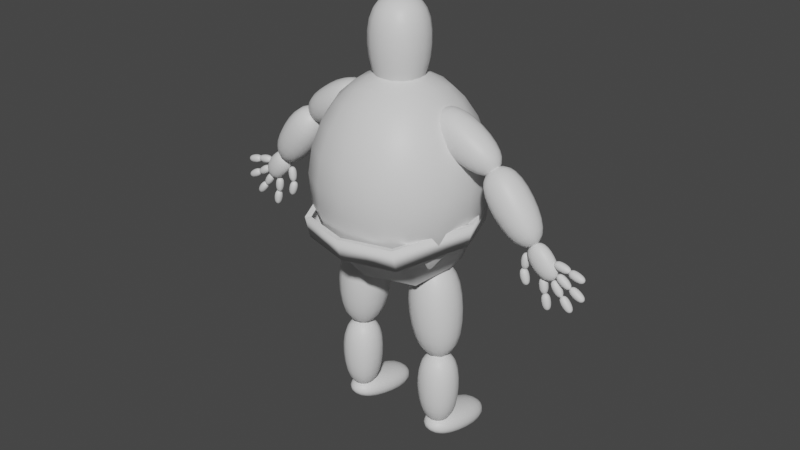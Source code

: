 # Source: Ni_oP3.blend  (saved by Blender 3.4.6; exported with 4.5.12 LTS)
import bpy
from mathutils import Matrix  # noqa: F401  (used for matrix-valued properties, if any)

bpy.ops.wm.read_factory_settings(use_empty=True)
scene = bpy.context.scene
scene.name = 'Scene'

# ---- collections
col_collection = bpy.data.collections.new('Collection'); scene.collection.children.link(col_collection)

# ---- materials (node trees are filled in below, after node groups)
mat_material = bpy.data.materials.new('Material')
mat_material.alpha_threshold = 0.0
mat_material.use_transparent_shadow = False
mat_material.roughness = 0.5
mat_material.line_color = (0.0, 0.0, 0.0, 1.0)

# ---- material node trees
mat_material.use_nodes = True; mat_material.node_tree.nodes.clear()
_N = mat_material.node_tree.nodes; _L = mat_material.node_tree.links
n0 = _N.new('ShaderNodeOutputMaterial'); n0.name = 'Material Output'; n0.location = (300, 300)
n1 = _N.new('ShaderNodeBsdfPrincipled'); n1.name = 'Principled BSDF'; n1.location = (10, 300)
n1.distribution = 'GGX'
n1.subsurface_method = 'RANDOM_WALK_SKIN'
n1.inputs[3].default_value = 1.45
n1.inputs[27].default_value = (0.0, 0.0, 0.0, 1.0)
n1.inputs[28].default_value = 1.0
_L.new(n1.outputs[0], n0.inputs[0])
n0.is_active_output = True

# ---- world
world_world = bpy.data.worlds.new('World'); scene.world = world_world
world_world.use_nodes = True; world_world.node_tree.nodes.clear()
_N = world_world.node_tree.nodes; _L = world_world.node_tree.links
n0 = _N.new('ShaderNodeOutputWorld'); n0.name = 'World Output'; n0.location = (300, 300)
n1 = _N.new('ShaderNodeBackground'); n1.name = 'Background'; n1.location = (10, 300)
n1.inputs[0].default_value = (0.05088, 0.05088, 0.05088, 1.0)
_L.new(n1.outputs[0], n0.inputs[0])
n0.is_active_output = True
world_world.color = (0.05088, 0.05088, 0.05088)
world_world.use_sun_shadow = False
world_world.sun_shadow_jitter_overblur = 0.0

# ---- meshes
me_cube = bpy.data.meshes.new('Cube')
me_cube.from_pydata([(0.4172, 0.4172, 0.9561), (0.4801, 0.4801, -1.091), (0.4172, -0.4172, 0.9561), (0.4801, -0.4801, -1.091), (-0.4172, 0.4172, 0.9561), (-0.4801, 0.4801, -1.091), (-0.4172, -0.4172, 0.9561), (-0.4801, -0.4801, -1.091), (1.0, 1.0, 0.0), (-1.0, -1.0, 0.0), (1.0, -1.0, 0.0), (-1.0, 1.0, 0.0)], [], [(0, 4, 6, 2), (10, 2, 6, 9), (9, 6, 4, 11), (5, 1, 3, 7), (8, 0, 2, 10), (11, 4, 0, 8), (5, 11, 8, 1), (1, 8, 10, 3), (7, 9, 11, 5), (3, 10, 9, 7)])
me_cube.polygons.foreach_set('use_smooth', [True] * 10)
_uv = me_cube.uv_layers.new(name='UVMap')
_uv.uv.foreach_set('vector', [0.625, 0.5, 0.875, 0.5, 0.875, 0.75, 0.625, 0.75, 0.5, 0.75, 0.625, 0.75, 0.625, 1.0, 0.5, 1.0, 0.5, 0.0, 0.625, 0.0, 0.625, 0.25, 0.5, 0.25, 0.125, 0.5, 0.375, 0.5, 0.375, 0.75, 0.125, 0.75, 0.5, 0.5, 0.625, 0.5, 0.625, 0.75, 0.5, 0.75, 0.5, 0.25, 0.625, 0.25, 0.625, 0.5, 0.5, 0.5, 0.375, 0.25, 0.5, 0.25, 0.5, 0.5, 0.375, 0.5, 0.375, 0.5, 0.5, 0.5, 0.5, 0.75, 0.375, 0.75, 0.375, 0.0, 0.5, 0.0, 0.5, 0.25, 0.375, 0.25, 0.375, 0.75, 0.5, 0.75, 0.5, 1.0, 0.375, 1.0])
me_cube.materials.append(mat_material)
me_cube.use_mirror_vertex_groups = False
me_cube.update()
me_cube_001 = bpy.data.meshes.new('Cube.001')
me_cube_001.from_pydata([(0.518, 0.518, 1.0), (0.4287, 0.4287, -1.0), (0.518, -0.518, 1.0), (0.4287, -0.4287, -1.0), (-0.518, 0.518, 1.0), (-0.4287, 0.4287, -1.0), (-0.518, -0.518, 1.0), (-0.4287, -0.4287, -1.0), (0.7143, 0.7143, 0.0), (-0.7143, -0.7143, -1.192e-07), (0.7143, -0.7143, 0.0), (-0.7143, 0.7143, 0.0)], [], [(0, 4, 6, 2), (10, 2, 6, 9), (9, 6, 4, 11), (5, 1, 3, 7), (8, 0, 2, 10), (11, 4, 0, 8), (5, 11, 8, 1), (1, 8, 10, 3), (7, 9, 11, 5), (3, 10, 9, 7)])
me_cube_001.polygons.foreach_set('use_smooth', [True] * 10)
_uv = me_cube_001.uv_layers.new(name='UVMap')
_uv.uv.foreach_set('vector', [0.625, 0.5, 0.875, 0.5, 0.875, 0.75, 0.625, 0.75, 0.5, 0.75, 0.625, 0.75, 0.625, 1.0, 0.5, 1.0, 0.5, 0.0, 0.625, 0.0, 0.625, 0.25, 0.5, 0.25, 0.125, 0.5, 0.375, 0.5, 0.375, 0.75, 0.125, 0.75, 0.5, 0.5, 0.625, 0.5, 0.625, 0.75, 0.5, 0.75, 0.5, 0.25, 0.625, 0.25, 0.625, 0.5, 0.5, 0.5, 0.375, 0.25, 0.5, 0.25, 0.5, 0.5, 0.375, 0.5, 0.375, 0.5, 0.5, 0.5, 0.5, 0.75, 0.375, 0.75, 0.375, 0.0, 0.5, 0.0, 0.5, 0.25, 0.375, 0.25, 0.375, 0.75, 0.5, 0.75, 0.5, 1.0, 0.375, 1.0])
me_cube_001.materials.append(mat_material)
me_cube_001.use_mirror_vertex_groups = False
me_cube_001.update()
me_cube_003 = bpy.data.meshes.new('Cube.003')
me_cube_003.from_pydata([(-0.6566, 0.345, -1.369), (-2.15, 0.2855, -2.174), (-0.6566, -0.345, -1.369), (-2.15, -0.2855, -2.174), (-1.005, 0.345, -0.7739), (-2.438, 0.2855, -1.681), (-1.005, -0.345, -0.7739), (-2.438, -0.2855, -1.681), (-1.322, 0.4757, -1.91), (-1.803, -0.4757, -1.089), (-1.322, -0.4757, -1.91), (-1.803, 0.4757, -1.089), (-1.833, 0.345, -2.011), (-2.91, 0.2855, -3.322), (-1.833, -0.345, -2.011), (-2.91, -0.2855, -3.322), (-2.381, 0.345, -1.592), (-3.363, 0.2855, -2.975), (-2.381, -0.345, -1.592), (-3.363, -0.2855, -2.975), (-2.244, 0.4757, -2.764), (-2.999, -0.4757, -2.186), (-2.244, -0.4757, -2.764), (-2.999, 0.4757, -2.186), (-2.886, 0.1626, -3.176), (-3.43, 0.1345, -3.763), (-2.886, -0.1626, -3.176), (-3.43, -0.1345, -3.763), (-3.204, 0.1626, -2.905), (-3.693, 0.1345, -3.538), (-3.204, -0.1626, -2.905), (-3.693, -0.1345, -3.538), (-3.084, 0.2242, -3.533), (-3.523, -0.2242, -3.158), (-3.084, -0.2242, -3.533), (-3.523, 0.2242, -3.158), (-2.871, 0.08494, -3.27), (-2.852, 0.07217, -3.633), (-2.871, -0.06312, -3.27), (-2.852, -0.05036, -3.633), (-3.021, 0.08494, -3.283), (-2.976, 0.07217, -3.644), (-3.021, -0.06312, -3.283), (-2.976, -0.05036, -3.644), (-2.827, 0.113, -3.448), (-3.033, -0.09119, -3.467), (-2.827, -0.09119, -3.448), (-3.033, 0.113, -3.467), (-2.808, 0.08494, -3.624), (-2.919, 0.07217, -3.971), (-2.808, -0.06312, -3.624), (-2.919, -0.05036, -3.971), (-2.953, 0.08494, -3.584), (-3.039, 0.07217, -3.938), (-2.953, -0.06312, -3.584), (-3.039, -0.05036, -3.938), (-2.83, 0.113, -3.807), (-3.03, -0.09119, -3.751), (-2.83, -0.09119, -3.807), (-3.03, 0.113, -3.751), (-3.238, 0.08279, -3.648), (-3.297, 0.07847, -4.007), (-3.239, -0.06523, -3.651), (-3.298, -0.04403, -4.01), (-3.387, 0.08339, -3.629), (-3.421, 0.07897, -3.991), (-3.388, -0.06463, -3.632), (-3.422, -0.04353, -3.994), (-3.233, 0.1149, -3.831), (-3.439, -0.08837, -3.809), (-3.234, -0.08921, -3.836), (-3.438, 0.1158, -3.805), (-3.295, 0.09038, -3.969), (-3.381, 0.08612, -4.323), (-3.296, -0.05764, -3.973), (-3.382, -0.03638, -4.326), (-3.442, 0.09072, -3.939), (-3.503, 0.0864, -4.298), (-3.443, -0.0573, -3.943), (-3.504, -0.0361, -4.301), (-3.304, 0.1226, -4.153), (-3.508, -0.08106, -4.116), (-3.305, -0.08153, -4.157), (-3.506, 0.1231, -4.111), (-3.459, 0.07405, -3.667), (-3.678, 0.06128, -3.958), (-3.459, -0.07401, -3.667), (-3.678, -0.06125, -3.958), (-3.583, 0.07405, -3.581), (-3.78, 0.06128, -3.887), (-3.583, -0.07401, -3.581), (-3.78, -0.06125, -3.887), (-3.54, 0.1021, -3.832), (-3.71, -0.1021, -3.714), (-3.54, -0.1021, -3.832), (-3.71, 0.1021, -3.714), (-3.659, 0.07405, -3.926), (-3.899, 0.06128, -4.199), (-3.659, -0.07401, -3.926), (-3.899, -0.06125, -4.199), (-3.775, 0.07405, -3.831), (-3.995, 0.06128, -4.121), (-3.775, -0.07401, -3.831), (-3.995, -0.06125, -4.121), (-3.752, 0.1021, -4.085), (-3.912, -0.1021, -3.954), (-3.752, -0.1021, -4.085), (-3.912, 0.1021, -3.954), (-3.561, 0.07118, -3.547), (-3.87, 0.05174, -3.739), (-3.56, -0.07685, -3.544), (-3.869, -0.07076, -3.737), (-3.645, 0.07296, -3.423), (-3.939, 0.05322, -3.636), (-3.644, -0.07506, -3.42), (-3.938, -0.06928, -3.634), (-3.696, 0.09548, -3.673), (-3.81, -0.1062, -3.497), (-3.694, -0.1087, -3.669), (-3.812, 0.09795, -3.501), (-3.84, 0.06523, -3.717), (-4.163, 0.04616, -3.885), (-3.839, -0.08279, -3.714), (-4.162, -0.07634, -3.882), (-3.915, 0.06723, -3.586), (-4.225, 0.04781, -3.777), (-3.913, -0.0808, -3.583), (-4.223, -0.07469, -3.775), (-3.985, 0.08967, -3.832), (-4.085, -0.1117, -3.648), (-3.983, -0.1145, -3.828), (-4.087, 0.09242, -3.652), (-3.513, 0.06795, -3.36), (-3.873, 0.04928, -3.407), (-3.511, -0.08004, -3.356), (-3.872, -0.0732, -3.403), (-3.538, 0.07172, -3.212), (-3.894, 0.0524, -3.284), (-3.536, -0.07627, -3.208), (-3.893, -0.07008, -3.281), (-3.687, 0.09217, -3.419), (-3.72, -0.1067, -3.209), (-3.685, -0.1119, -3.413), (-3.722, 0.09737, -3.215), (-3.813, 0.06253, -3.417), (-4.167, 0.04297, -3.499), (-3.811, -0.08546, -3.413), (-4.166, -0.07951, -3.496), (-3.853, 0.06603, -3.272), (-4.2, 0.04586, -3.38), (-3.851, -0.08196, -3.268), (-4.199, -0.07661, -3.376), (-3.981, 0.08636, -3.493), (-4.033, -0.1129, -3.288), (-3.979, -0.1177, -3.487), (-4.036, 0.09119, -3.293), (-0.3549, 0.467, -4.126), (-0.6561, 0.3865, -6.403), (-0.3549, -0.467, -4.126), (-0.6561, -0.3865, -6.403), (-1.285, 0.467, -4.036), (-1.425, 0.3865, -6.328), (-1.285, -0.467, -4.036), (-1.425, -0.3865, -6.328), (-0.2892, 0.644, -5.285), (-1.571, -0.644, -5.161), (-0.2892, -0.644, -5.285), (-1.571, 0.644, -5.161), (-0.6371, 0.3685, -6.126), (-0.7204, 0.3049, -7.936), (-0.6371, -0.3685, -6.126), (-0.7204, -0.3049, -7.936), (-1.374, 0.3685, -6.118), (-1.33, 0.3049, -7.929), (-1.374, -0.3685, -6.118), (-1.33, -0.3049, -7.929), (-0.5073, 0.5081, -7.033), (-1.524, -0.5081, -7.022), (-0.5073, -0.5081, -7.033), (-1.524, 0.5081, -7.022), (-0.6371, 1.351, -8.462), (-0.7204, -0.413, -8.079), (-0.6371, 1.473, -7.984), (-0.7204, -0.3121, -7.684), (-1.374, 1.359, -8.463), (-1.33, -0.4064, -8.081), (-1.374, 1.481, -7.986), (-1.33, -0.3056, -7.686), (-0.5073, 0.4391, -8.381), (-1.524, 0.618, -7.725), (-0.5073, 0.6071, -7.723), (-1.524, 0.45, -8.383)], [], [(0, 4, 6, 2), (10, 2, 6, 9), (9, 6, 4, 11), (5, 1, 3, 7), (8, 0, 2, 10), (11, 4, 0, 8), (5, 11, 8, 1), (1, 8, 10, 3), (7, 9, 11, 5), (3, 10, 9, 7), (12, 16, 18, 14), (22, 14, 18, 21), (21, 18, 16, 23), (17, 13, 15, 19), (20, 12, 14, 22), (23, 16, 12, 20), (17, 23, 20, 13), (13, 20, 22, 15), (19, 21, 23, 17), (15, 22, 21, 19), (24, 28, 30, 26), (34, 26, 30, 33), (33, 30, 28, 35), (29, 25, 27, 31), (32, 24, 26, 34), (35, 28, 24, 32), (29, 35, 32, 25), (25, 32, 34, 27), (31, 33, 35, 29), (27, 34, 33, 31), (36, 40, 42, 38), (46, 38, 42, 45), (45, 42, 40, 47), (41, 37, 39, 43), (44, 36, 38, 46), (47, 40, 36, 44), (41, 47, 44, 37), (37, 44, 46, 39), (43, 45, 47, 41), (39, 46, 45, 43), (48, 52, 54, 50), (58, 50, 54, 57), (57, 54, 52, 59), (53, 49, 51, 55), (56, 48, 50, 58), (59, 52, 48, 56), (53, 59, 56, 49), (49, 56, 58, 51), (55, 57, 59, 53), (51, 58, 57, 55), (60, 64, 66, 62), (70, 62, 66, 69), (69, 66, 64, 71), (65, 61, 63, 67), (68, 60, 62, 70), (71, 64, 60, 68), (65, 71, 68, 61), (61, 68, 70, 63), (67, 69, 71, 65), (63, 70, 69, 67), (72, 76, 78, 74), (82, 74, 78, 81), (81, 78, 76, 83), (77, 73, 75, 79), (80, 72, 74, 82), (83, 76, 72, 80), (77, 83, 80, 73), (73, 80, 82, 75), (79, 81, 83, 77), (75, 82, 81, 79), (84, 88, 90, 86), (94, 86, 90, 93), (93, 90, 88, 95), (89, 85, 87, 91), (92, 84, 86, 94), (95, 88, 84, 92), (89, 95, 92, 85), (85, 92, 94, 87), (91, 93, 95, 89), (87, 94, 93, 91), (96, 100, 102, 98), (106, 98, 102, 105), (105, 102, 100, 107), (101, 97, 99, 103), (104, 96, 98, 106), (107, 100, 96, 104), (101, 107, 104, 97), (97, 104, 106, 99), (103, 105, 107, 101), (99, 106, 105, 103), (108, 112, 114, 110), (118, 110, 114, 117), (117, 114, 112, 119), (113, 109, 111, 115), (116, 108, 110, 118), (119, 112, 108, 116), (113, 119, 116, 109), (109, 116, 118, 111), (115, 117, 119, 113), (111, 118, 117, 115), (120, 124, 126, 122), (130, 122, 126, 129), (129, 126, 124, 131), (125, 121, 123, 127), (128, 120, 122, 130), (131, 124, 120, 128), (125, 131, 128, 121), (121, 128, 130, 123), (127, 129, 131, 125), (123, 130, 129, 127), (132, 136, 138, 134), (142, 134, 138, 141), (141, 138, 136, 143), (137, 133, 135, 139), (140, 132, 134, 142), (143, 136, 132, 140), (137, 143, 140, 133), (133, 140, 142, 135), (139, 141, 143, 137), (135, 142, 141, 139), (144, 148, 150, 146), (154, 146, 150, 153), (153, 150, 148, 155), (149, 145, 147, 151), (152, 144, 146, 154), (155, 148, 144, 152), (149, 155, 152, 145), (145, 152, 154, 147), (151, 153, 155, 149), (147, 154, 153, 151), (156, 160, 162, 158), (166, 158, 162, 165), (165, 162, 160, 167), (161, 157, 159, 163), (164, 156, 158, 166), (167, 160, 156, 164), (161, 167, 164, 157), (157, 164, 166, 159), (163, 165, 167, 161), (159, 166, 165, 163), (168, 172, 174, 170), (178, 170, 174, 177), (177, 174, 172, 179), (173, 169, 171, 175), (176, 168, 170, 178), (179, 172, 168, 176), (173, 179, 176, 169), (169, 176, 178, 171), (175, 177, 179, 173), (171, 178, 177, 175), (180, 184, 186, 182), (190, 182, 186, 189), (189, 186, 184, 191), (185, 181, 183, 187), (188, 180, 182, 190), (191, 184, 180, 188), (185, 191, 188, 181), (181, 188, 190, 183), (187, 189, 191, 185), (183, 190, 189, 187)])
me_cube_003.polygons.foreach_set('use_smooth', [True] * 160)
_uv = me_cube_003.uv_layers.new(name='UVMap')
_uv.uv.foreach_set('vector', [0.625, 0.5, 0.875, 0.5, 0.875, 0.75, 0.625, 0.75, 0.5, 0.75, 0.625, 0.75, 0.625, 1.0, 0.5, 1.0, 0.5, 0.0, 0.625, 0.0, 0.625, 0.25, 0.5, 0.25, 0.125, 0.5, 0.375, 0.5, 0.375, 0.75, 0.125, 0.75, 0.5, 0.5, 0.625, 0.5, 0.625, 0.75, 0.5, 0.75, 0.5, 0.25, 0.625, 0.25, 0.625, 0.5, 0.5, 0.5, 0.375, 0.25, 0.5, 0.25, 0.5, 0.5, 0.375, 0.5, 0.375, 0.5, 0.5, 0.5, 0.5, 0.75, 0.375, 0.75, 0.375, 0.0, 0.5, 0.0, 0.5, 0.25, 0.375, 0.25, 0.375, 0.75, 0.5, 0.75, 0.5, 1.0, 0.375, 1.0, 0.625, 0.5, 0.875, 0.5, 0.875, 0.75, 0.625, 0.75, 0.5, 0.75, 0.625, 0.75, 0.625, 1.0, 0.5, 1.0, 0.5, 0.0, 0.625, 0.0, 0.625, 0.25, 0.5, 0.25, 0.125, 0.5, 0.375, 0.5, 0.375, 0.75, 0.125, 0.75, 0.5, 0.5, 0.625, 0.5, 0.625, 0.75, 0.5, 0.75, 0.5, 0.25, 0.625, 0.25, 0.625, 0.5, 0.5, 0.5, 0.375, 0.25, 0.5, 0.25, 0.5, 0.5, 0.375, 0.5, 0.375, 0.5, 0.5, 0.5, 0.5, 0.75, 0.375, 0.75, 0.375, 0.0, 0.5, 0.0, 0.5, 0.25, 0.375, 0.25, 0.375, 0.75, 0.5, 0.75, 0.5, 1.0, 0.375, 1.0, 0.625, 0.5, 0.875, 0.5, 0.875, 0.75, 0.625, 0.75, 0.5, 0.75, 0.625, 0.75, 0.625, 1.0, 0.5, 1.0, 0.5, 0.0, 0.625, 0.0, 0.625, 0.25, 0.5, 0.25, 0.125, 0.5, 0.375, 0.5, 0.375, 0.75, 0.125, 0.75, 0.5, 0.5, 0.625, 0.5, 0.625, 0.75, 0.5, 0.75, 0.5, 0.25, 0.625, 0.25, 0.625, 0.5, 0.5, 0.5, 0.375, 0.25, 0.5, 0.25, 0.5, 0.5, 0.375, 0.5, 0.375, 0.5, 0.5, 0.5, 0.5, 0.75, 0.375, 0.75, 0.375, 0.0, 0.5, 0.0, 0.5, 0.25, 0.375, 0.25, 0.375, 0.75, 0.5, 0.75, 0.5, 1.0, 0.375, 1.0, 0.625, 0.5, 0.875, 0.5, 0.875, 0.75, 0.625, 0.75, 0.5, 0.75, 0.625, 0.75, 0.625, 1.0, 0.5, 1.0, 0.5, 0.0, 0.625, 0.0, 0.625, 0.25, 0.5, 0.25, 0.125, 0.5, 0.375, 0.5, 0.375, 0.75, 0.125, 0.75, 0.5, 0.5, 0.625, 0.5, 0.625, 0.75, 0.5, 0.75, 0.5, 0.25, 0.625, 0.25, 0.625, 0.5, 0.5, 0.5, 0.375, 0.25, 0.5, 0.25, 0.5, 0.5, 0.375, 0.5, 0.375, 0.5, 0.5, 0.5, 0.5, 0.75, 0.375, 0.75, 0.375, 0.0, 0.5, 0.0, 0.5, 0.25, 0.375, 0.25, 0.375, 0.75, 0.5, 0.75, 0.5, 1.0, 0.375, 1.0, 0.625, 0.5, 0.875, 0.5, 0.875, 0.75, 0.625, 0.75, 0.5, 0.75, 0.625, 0.75, 0.625, 1.0, 0.5, 1.0, 0.5, 0.0, 0.625, 0.0, 0.625, 0.25, 0.5, 0.25, 0.125, 0.5, 0.375, 0.5, 0.375, 0.75, 0.125, 0.75, 0.5, 0.5, 0.625, 0.5, 0.625, 0.75, 0.5, 0.75, 0.5, 0.25, 0.625, 0.25, 0.625, 0.5, 0.5, 0.5, 0.375, 0.25, 0.5, 0.25, 0.5, 0.5, 0.375, 0.5, 0.375, 0.5, 0.5, 0.5, 0.5, 0.75, 0.375, 0.75, 0.375, 0.0, 0.5, 0.0, 0.5, 0.25, 0.375, 0.25, 0.375, 0.75, 0.5, 0.75, 0.5, 1.0, 0.375, 1.0, 0.625, 0.5, 0.875, 0.5, 0.875, 0.75, 0.625, 0.75, 0.5, 0.75, 0.625, 0.75, 0.625, 1.0, 0.5, 1.0, 0.5, 0.0, 0.625, 0.0, 0.625, 0.25, 0.5, 0.25, 0.125, 0.5, 0.375, 0.5, 0.375, 0.75, 0.125, 0.75, 0.5, 0.5, 0.625, 0.5, 0.625, 0.75, 0.5, 0.75, 0.5, 0.25, 0.625, 0.25, 0.625, 0.5, 0.5, 0.5, 0.375, 0.25, 0.5, 0.25, 0.5, 0.5, 0.375, 0.5, 0.375, 0.5, 0.5, 0.5, 0.5, 0.75, 0.375, 0.75, 0.375, 0.0, 0.5, 0.0, 0.5, 0.25, 0.375, 0.25, 0.375, 0.75, 0.5, 0.75, 0.5, 1.0, 0.375, 1.0, 0.625, 0.5, 0.875, 0.5, 0.875, 0.75, 0.625, 0.75, 0.5, 0.75, 0.625, 0.75, 0.625, 1.0, 0.5, 1.0, 0.5, 0.0, 0.625, 0.0, 0.625, 0.25, 0.5, 0.25, 0.125, 0.5, 0.375, 0.5, 0.375, 0.75, 0.125, 0.75, 0.5, 0.5, 0.625, 0.5, 0.625, 0.75, 0.5, 0.75, 0.5, 0.25, 0.625, 0.25, 0.625, 0.5, 0.5, 0.5, 0.375, 0.25, 0.5, 0.25, 0.5, 0.5, 0.375, 0.5, 0.375, 0.5, 0.5, 0.5, 0.5, 0.75, 0.375, 0.75, 0.375, 0.0, 0.5, 0.0, 0.5, 0.25, 0.375, 0.25, 0.375, 0.75, 0.5, 0.75, 0.5, 1.0, 0.375, 1.0, 0.625, 0.5, 0.875, 0.5, 0.875, 0.75, 0.625, 0.75, 0.5, 0.75, 0.625, 0.75, 0.625, 1.0, 0.5, 1.0, 0.5, 0.0, 0.625, 0.0, 0.625, 0.25, 0.5, 0.25, 0.125, 0.5, 0.375, 0.5, 0.375, 0.75, 0.125, 0.75, 0.5, 0.5, 0.625, 0.5, 0.625, 0.75, 0.5, 0.75, 0.5, 0.25, 0.625, 0.25, 0.625, 0.5, 0.5, 0.5, 0.375, 0.25, 0.5, 0.25, 0.5, 0.5, 0.375, 0.5, 0.375, 0.5, 0.5, 0.5, 0.5, 0.75, 0.375, 0.75, 0.375, 0.0, 0.5, 0.0, 0.5, 0.25, 0.375, 0.25, 0.375, 0.75, 0.5, 0.75, 0.5, 1.0, 0.375, 1.0, 0.625, 0.5, 0.875, 0.5, 0.875, 0.75, 0.625, 0.75, 0.5, 0.75, 0.625, 0.75, 0.625, 1.0, 0.5, 1.0, 0.5, 0.0, 0.625, 0.0, 0.625, 0.25, 0.5, 0.25, 0.125, 0.5, 0.375, 0.5, 0.375, 0.75, 0.125, 0.75, 0.5, 0.5, 0.625, 0.5, 0.625, 0.75, 0.5, 0.75, 0.5, 0.25, 0.625, 0.25, 0.625, 0.5, 0.5, 0.5, 0.375, 0.25, 0.5, 0.25, 0.5, 0.5, 0.375, 0.5, 0.375, 0.5, 0.5, 0.5, 0.5, 0.75, 0.375, 0.75, 0.375, 0.0, 0.5, 0.0, 0.5, 0.25, 0.375, 0.25, 0.375, 0.75, 0.5, 0.75, 0.5, 1.0, 0.375, 1.0, 0.625, 0.5, 0.875, 0.5, 0.875, 0.75, 0.625, 0.75, 0.5, 0.75, 0.625, 0.75, 0.625, 1.0, 0.5, 1.0, 0.5, 0.0, 0.625, 0.0, 0.625, 0.25, 0.5, 0.25, 0.125, 0.5, 0.375, 0.5, 0.375, 0.75, 0.125, 0.75, 0.5, 0.5, 0.625, 0.5, 0.625, 0.75, 0.5, 0.75, 0.5, 0.25, 0.625, 0.25, 0.625, 0.5, 0.5, 0.5, 0.375, 0.25, 0.5, 0.25, 0.5, 0.5, 0.375, 0.5, 0.375, 0.5, 0.5, 0.5, 0.5, 0.75, 0.375, 0.75, 0.375, 0.0, 0.5, 0.0, 0.5, 0.25, 0.375, 0.25, 0.375, 0.75, 0.5, 0.75, 0.5, 1.0, 0.375, 1.0, 0.625, 0.5, 0.875, 0.5, 0.875, 0.75, 0.625, 0.75, 0.5, 0.75, 0.625, 0.75, 0.625, 1.0, 0.5, 1.0, 0.5, 0.0, 0.625, 0.0, 0.625, 0.25, 0.5, 0.25, 0.125, 0.5, 0.375, 0.5, 0.375, 0.75, 0.125, 0.75, 0.5, 0.5, 0.625, 0.5, 0.625, 0.75, 0.5, 0.75, 0.5, 0.25, 0.625, 0.25, 0.625, 0.5, 0.5, 0.5, 0.375, 0.25, 0.5, 0.25, 0.5, 0.5, 0.375, 0.5, 0.375, 0.5, 0.5, 0.5, 0.5, 0.75, 0.375, 0.75, 0.375, 0.0, 0.5, 0.0, 0.5, 0.25, 0.375, 0.25, 0.375, 0.75, 0.5, 0.75, 0.5, 1.0, 0.375, 1.0, 0.625, 0.5, 0.875, 0.5, 0.875, 0.75, 0.625, 0.75, 0.5, 0.75, 0.625, 0.75, 0.625, 1.0, 0.5, 1.0, 0.5, 0.0, 0.625, 0.0, 0.625, 0.25, 0.5, 0.25, 0.125, 0.5, 0.375, 0.5, 0.375, 0.75, 0.125, 0.75, 0.5, 0.5, 0.625, 0.5, 0.625, 0.75, 0.5, 0.75, 0.5, 0.25, 0.625, 0.25, 0.625, 0.5, 0.5, 0.5, 0.375, 0.25, 0.5, 0.25, 0.5, 0.5, 0.375, 0.5, 0.375, 0.5, 0.5, 0.5, 0.5, 0.75, 0.375, 0.75, 0.375, 0.0, 0.5, 0.0, 0.5, 0.25, 0.375, 0.25, 0.375, 0.75, 0.5, 0.75, 0.5, 1.0, 0.375, 1.0, 0.625, 0.5, 0.875, 0.5, 0.875, 0.75, 0.625, 0.75, 0.5, 0.75, 0.625, 0.75, 0.625, 1.0, 0.5, 1.0, 0.5, 0.0, 0.625, 0.0, 0.625, 0.25, 0.5, 0.25, 0.125, 0.5, 0.375, 0.5, 0.375, 0.75, 0.125, 0.75, 0.5, 0.5, 0.625, 0.5, 0.625, 0.75, 0.5, 0.75, 0.5, 0.25, 0.625, 0.25, 0.625, 0.5, 0.5, 0.5, 0.375, 0.25, 0.5, 0.25, 0.5, 0.5, 0.375, 0.5, 0.375, 0.5, 0.5, 0.5, 0.5, 0.75, 0.375, 0.75, 0.375, 0.0, 0.5, 0.0, 0.5, 0.25, 0.375, 0.25, 0.375, 0.75, 0.5, 0.75, 0.5, 1.0, 0.375, 1.0, 0.625, 0.5, 0.875, 0.5, 0.875, 0.75, 0.625, 0.75, 0.5, 0.75, 0.625, 0.75, 0.625, 1.0, 0.5, 1.0, 0.5, 0.0, 0.625, 0.0, 0.625, 0.25, 0.5, 0.25, 0.125, 0.5, 0.375, 0.5, 0.375, 0.75, 0.125, 0.75, 0.5, 0.5, 0.625, 0.5, 0.625, 0.75, 0.5, 0.75, 0.5, 0.25, 0.625, 0.25, 0.625, 0.5, 0.5, 0.5, 0.375, 0.25, 0.5, 0.25, 0.5, 0.5, 0.375, 0.5, 0.375, 0.5, 0.5, 0.5, 0.5, 0.75, 0.375, 0.75, 0.375, 0.0, 0.5, 0.0, 0.5, 0.25, 0.375, 0.25, 0.375, 0.75, 0.5, 0.75, 0.5, 1.0, 0.375, 1.0, 0.625, 0.5, 0.875, 0.5, 0.875, 0.75, 0.625, 0.75, 0.5, 0.75, 0.625, 0.75, 0.625, 1.0, 0.5, 1.0, 0.5, 0.0, 0.625, 0.0, 0.625, 0.25, 0.5, 0.25, 0.125, 0.5, 0.375, 0.5, 0.375, 0.75, 0.125, 0.75, 0.5, 0.5, 0.625, 0.5, 0.625, 0.75, 0.5, 0.75, 0.5, 0.25, 0.625, 0.25, 0.625, 0.5, 0.5, 0.5, 0.375, 0.25, 0.5, 0.25, 0.5, 0.5, 0.375, 0.5, 0.375, 0.5, 0.5, 0.5, 0.5, 0.75, 0.375, 0.75, 0.375, 0.0, 0.5, 0.0, 0.5, 0.25, 0.375, 0.25, 0.375, 0.75, 0.5, 0.75, 0.5, 1.0, 0.375, 1.0, 0.625, 0.5, 0.875, 0.5, 0.875, 0.75, 0.625, 0.75, 0.5, 0.75, 0.625, 0.75, 0.625, 1.0, 0.5, 1.0, 0.5, 0.0, 0.625, 0.0, 0.625, 0.25, 0.5, 0.25, 0.125, 0.5, 0.375, 0.5, 0.375, 0.75, 0.125, 0.75, 0.5, 0.5, 0.625, 0.5, 0.625, 0.75, 0.5, 0.75, 0.5, 0.25, 0.625, 0.25, 0.625, 0.5, 0.5, 0.5, 0.375, 0.25, 0.5, 0.25, 0.5, 0.5, 0.375, 0.5, 0.375, 0.5, 0.5, 0.5, 0.5, 0.75, 0.375, 0.75, 0.375, 0.0, 0.5, 0.0, 0.5, 0.25, 0.375, 0.25, 0.375, 0.75, 0.5, 0.75, 0.5, 1.0, 0.375, 1.0])
me_cube_003.materials.append(mat_material)
me_cube_003.use_mirror_vertex_groups = False
me_cube_003.update()
me_plane = bpy.data.meshes.new('Plane')
me_plane.from_pydata([(-1.0, -0.7528, -0.08482), (1.0, -0.7528, -0.08482), (-1.0, 1.0, 0.0), (1.0, 1.0, 0.0), (-1.0, 1.893, -0.1651), (1.0, 1.893, -0.1651), (-8.663e-18, -0.4477, 0.1571), (-1.182e-17, 1.346, 0.2277), (-1.182e-17, 2.24, 0.06266), (1.244, -1.405, -0.7657), (1.544, -0.3376, -1.132), (1.636, 0.4131, -1.389), (-1.253, -1.406, -0.7665), (-1.551, -0.3383, -1.133), (-1.643, 0.4114, -1.39), (0.9928, -2.563, -1.274), (-1.007, -2.563, -1.274), (0.9928, -2.182, -2.091), (-1.007, -2.182, -2.091), (0.9928, -1.571, -2.442), (-1.007, -1.571, -2.442), (-0.00722, -2.944, -1.49), (-0.00722, -2.528, -2.319), (-0.00722, -1.918, -2.67), (0.0002583, 1.454, 0.3296), (-1.071, 1.082, 0.08559), (0.0002583, 2.411, 0.1527), (-1.071, 2.04, -0.09127), (1.072, 1.082, 0.08559), (1.072, 2.04, -0.09127), (1.654, -0.3508, -1.128), (1.753, 0.4536, -1.403), (-1.76, 0.4517, -1.404), (-1.662, -0.3516, -1.128), (-0.007479, -2.699, -2.399), (1.064, -2.327, -2.155), (1.064, -1.673, -2.531), (-0.007479, -2.044, -2.775), (-1.079, -2.327, -2.155), (-1.079, -1.673, -2.531), (0.4928, -2.355, -2.205), (0.4928, -1.745, -2.556), (0.4928, -2.736, -1.388), (0.5283, -2.513, -2.277), (0.5283, -1.859, -2.653), (-0.5072, -2.736, -1.388), (-0.5072, -2.355, -2.205), (-0.5072, -1.745, -2.556), (-0.5433, -2.513, -2.277), (-0.5433, -1.859, -2.653), (0.5, -0.5795, 0.02903), (0.5, 1.173, 0.1139), (0.5, 2.067, -0.0512), (0.536, 1.268, 0.2076), (0.536, 2.225, 0.03073), (-0.5, 1.173, 0.1139), (-0.5, 2.067, -0.0512), (-0.5, -0.5795, 0.02903), (-0.5355, 1.268, 0.2076), (-0.5355, 2.225, 0.03073), (-0.0001328, -1.553, -0.1179), (-0.007087, -2.748, -0.9032), (0.4745, -2.665, -0.8488), (-0.4887, -2.665, -0.8488), (0.4815, -1.636, -0.1723), (-0.4817, -1.636, -0.1723), (-0.00361, -2.305, -0.4575), (0.3546, -2.305, -0.4575), (-0.3618, -2.305, -0.4575)], [], [(50, 1, 3, 51), (13, 2, 25, 33), (56, 4, 27, 59), (57, 6, 7, 55), (41, 19, 36, 44), (3, 1, 9, 10), (55, 7, 24, 58), (0, 2, 13, 12), (45, 16, 18, 46), (40, 22, 34, 43), (19, 11, 31, 36), (42, 21, 22, 40), (52, 8, 26, 54), (18, 16, 12, 13), (47, 23, 37, 49), (15, 17, 10, 9), (53, 28, 29, 54), (58, 24, 26, 59), (29, 28, 30, 31), (25, 27, 32, 33), (48, 38, 39, 49), (43, 34, 37, 44), (39, 38, 33, 32), (35, 36, 31, 30), (18, 13, 33, 38), (4, 14, 32, 27), (10, 17, 35, 30), (11, 5, 29, 31), (14, 20, 39, 32), (3, 10, 30, 28), (46, 18, 38, 48), (51, 3, 28, 53), (35, 43, 44, 36), (15, 42, 40, 17), (17, 40, 43, 35), (23, 41, 44, 37), (22, 46, 48, 34), (34, 48, 49, 37), (20, 47, 49, 39), (21, 45, 46, 22), (7, 51, 53, 24), (24, 53, 54, 26), (5, 52, 54, 29), (6, 50, 51, 7), (25, 58, 59, 27), (2, 55, 58, 25), (0, 57, 55, 2), (8, 56, 59, 26), (21, 42, 62, 61), (50, 6, 60, 64), (6, 57, 65, 60), (45, 21, 61, 63), (67, 64, 60, 66), (66, 68, 63, 61), (60, 65, 68, 66), (62, 67, 66, 61)])
me_plane.polygons.foreach_set('use_smooth', [1, 1, 0, 1, 0, 1, 1, 1, 1, 1, 0, 1, 0, 1, 0, 1, 1, 1, 1, 1, 1, 1, 1, 1, 1, 0, 1, 0, 0, 1, 1, 1, 1, 1, 1, 0, 1, 1, 0, 1, 1, 1, 0, 1, 1, 1, 1, 0, 1, 1, 1, 1, 1, 1, 1, 1])
_uv = me_plane.uv_layers.new(name='UVMap')
_uv.uv.foreach_set('vector', [0.75, 0.0, 1.0, 0.0, 1.0, 1.0, 0.75, 1.0, 0.0, 1.0, 0.0, 1.0, 0.0, 1.0, 0.0, 1.0, 0.0, 0.0, 0.0, 0.0, 0.0, 0.0, 0.0, 0.0, 0.25, 0.0, 0.5, 0.0, 0.5, 1.0, 0.25, 1.0, 0.0, 0.0, 0.0, 0.0, 0.0, 0.0, 0.0, 0.0, 1.0, 1.0, 1.0, 0.0, 1.0, 0.0, 1.0, 1.0, 0.25, 1.0, 0.5, 1.0, 0.5, 1.0, 0.25, 1.0, 0.0, 0.0, 0.0, 1.0, 0.0, 1.0, 0.0, 0.0, 0.75, 0.0, 1.0, 0.0, 1.0, 1.0, 0.75, 1.0, 0.25, 1.0, 0.5, 1.0, 0.5, 1.0, 0.25, 1.0, 0.0, 0.0, 0.0, 0.0, 0.0, 0.0, 0.0, 0.0, 0.25, 0.0, 0.5, 0.0, 0.5, 1.0, 0.25, 1.0, 0.0, 0.0, 0.0, 0.0, 0.0, 0.0, 0.0, 0.0, 1.0, 1.0, 1.0, 0.0, 1.0, 0.0, 1.0, 1.0, 0.0, 0.0, 0.0, 0.0, 0.0, 0.0, 0.0, 0.0, 0.0, 0.0, 0.0, 1.0, 0.0, 1.0, 0.0, 0.0, 0.75, 1.0, 1.0, 1.0, 1.0, 1.0, 0.75, 1.0, 0.25, 1.0, 0.5, 1.0, 0.5, 1.0, 0.25, 1.0, 1.0, 1.0, 1.0, 1.0, 1.0, 1.0, 1.0, 1.0, 0.0, 1.0, 0.0, 1.0, 0.0, 1.0, 0.0, 1.0, 0.75, 1.0, 1.0, 1.0, 1.0, 1.0, 0.75, 1.0, 0.25, 1.0, 0.5, 1.0, 0.5, 1.0, 0.25, 1.0, 1.0, 1.0, 1.0, 1.0, 1.0, 1.0, 1.0, 1.0, 0.0, 1.0, 0.0, 1.0, 0.0, 1.0, 0.0, 1.0, 1.0, 1.0, 1.0, 1.0, 1.0, 1.0, 1.0, 1.0, 0.0, 0.0, 0.0, 0.0, 0.0, 0.0, 0.0, 0.0, 0.0, 1.0, 0.0, 1.0, 0.0, 1.0, 0.0, 1.0, 0.0, 0.0, 0.0, 0.0, 0.0, 0.0, 0.0, 0.0, 0.0, 0.0, 0.0, 0.0, 0.0, 0.0, 0.0, 0.0, 1.0, 1.0, 1.0, 1.0, 1.0, 1.0, 1.0, 1.0, 0.75, 1.0, 1.0, 1.0, 1.0, 1.0, 0.75, 1.0, 0.75, 1.0, 1.0, 1.0, 1.0, 1.0, 0.75, 1.0, 0.0, 1.0, 0.25, 1.0, 0.25, 1.0, 0.0, 1.0, 0.0, 0.0, 0.25, 0.0, 0.25, 1.0, 0.0, 1.0, 0.0, 1.0, 0.25, 1.0, 0.25, 1.0, 0.0, 1.0, 0.0, 0.0, 0.0, 0.0, 0.0, 0.0, 0.0, 0.0, 0.5, 1.0, 0.75, 1.0, 0.75, 1.0, 0.5, 1.0, 0.5, 1.0, 0.75, 1.0, 0.75, 1.0, 0.5, 1.0, 0.0, 0.0, 0.0, 0.0, 0.0, 0.0, 0.0, 0.0, 0.5, 0.0, 0.75, 0.0, 0.75, 1.0, 0.5, 1.0, 0.5, 1.0, 0.75, 1.0, 0.75, 1.0, 0.5, 1.0, 0.5, 1.0, 0.75, 1.0, 0.75, 1.0, 0.5, 1.0, 0.0, 0.0, 0.0, 0.0, 0.0, 0.0, 0.0, 0.0, 0.5, 0.0, 0.75, 0.0, 0.75, 1.0, 0.5, 1.0, 0.0, 1.0, 0.25, 1.0, 0.25, 1.0, 0.0, 1.0, 0.0, 1.0, 0.25, 1.0, 0.25, 1.0, 0.0, 1.0, 0.0, 0.0, 0.25, 0.0, 0.25, 1.0, 0.0, 1.0, 0.0, 0.0, 0.0, 0.0, 0.0, 0.0, 0.0, 0.0, 0.5, 0.0, 0.25, 0.0, 0.25, 0.0, 0.5, 0.0, 0.75, 0.0, 0.5, 0.0, 0.5, 0.0, 0.75, 0.0, 0.5, 0.0, 0.25, 0.0, 0.25, 0.0, 0.5, 0.0, 0.75, 0.0, 0.5, 0.0, 0.5, 0.0, 0.75, 0.0, 0.5, 0.0, 0.75, 0.0, 0.5, 0.0, 0.5, 0.0, 0.5, 0.0, 0.5, 0.0, 0.75, 0.0, 0.5, 0.0, 0.5, 0.0, 0.25, 0.0, 0.5, 0.0, 0.5, 0.0, 0.25, 0.0, 0.5, 0.0, 0.5, 0.0, 0.5, 0.0])
me_plane.update()

# ---- objects
ob_cube = bpy.data.objects.new('Cube', me_cube)
ob_cube_001 = bpy.data.objects.new('Cube.001', me_cube_001)
ob_cube_002 = bpy.data.objects.new('Cube.002', me_cube_003)
ob_plane = bpy.data.objects.new('Plane', me_plane)

# ---- transforms, parenting, visibility, modifiers, constraints
ob_cube.location = (0.0, 0.0, 0.0)
ob_cube.scale = (1.181, 1.181, 1.181)
ob_cube.lock_rotations_4d = False
ob_cube.empty_display_type = 'ARROWS'
ob_cube.lineart.crease_threshold = 0.0
_m = ob_cube.modifiers.new('Subdivision', 'SUBSURF')
ob_cube_001.location = (0.0, 0.0, 1.285)
ob_cube_001.scale = (0.5215, 0.5215, 0.5215)
ob_cube_001.lock_rotations_4d = False
ob_cube_001.empty_display_type = 'ARROWS'
ob_cube_001.lineart.crease_threshold = 0.0
_m = ob_cube_001.modifiers.new('Subdivision', 'SUBSURF')
ob_cube_002.location = (0.0, 0.0, 1.285)
ob_cube_002.scale = (0.5215, 0.5215, 0.5215)
ob_cube_002.lock_rotations_4d = False
ob_cube_002.empty_display_type = 'ARROWS'
ob_cube_002.lineart.crease_threshold = 0.0
_m = ob_cube_002.modifiers.new('Subdivision', 'SUBSURF')
_m = ob_cube_002.modifiers.new('Mirror', 'MIRROR')
ob_plane.location = (-1.91e-16, -0.5373, -0.8602)
ob_plane.rotation_euler = (2.196, 1.3e-16, 4.206e-17)
ob_plane.scale = (0.5245, 0.249, 0.5245)

# ---- collection membership
col_collection.objects.link(ob_cube)
col_collection.objects.link(ob_cube_001)
col_collection.objects.link(ob_cube_002)
col_collection.objects.link(ob_plane)

# ---- scene / render settings (as saved in the file)
scene.frame_start = 1; scene.frame_end = 250; scene.frame_set(1)
scene.render.engine = 'BLENDER_EEVEE_NEXT'
scene.cycles.sampling_pattern = 'TABULATED_SOBOL'
scene.cycles.use_light_tree = False
scene.view_settings.view_transform = 'Filmic'
bpy.context.view_layer.update()

# ---- added for rendering (the .blend has no active camera and no usable light): camera, sun
cam_auto = bpy.data.cameras.new('AutoCamera')
cam_auto.lens = 50.0
cam_auto.sensor_width = 36.0
cam_auto.clip_end = 1000.0
ob_auto_camera = bpy.data.objects.new('AutoCamera', cam_auto)
scene.collection.objects.link(ob_auto_camera)
ob_auto_camera.location = (6.44828, -7.73793, 4.51814)
ob_auto_camera.rotation_euler = (1.09748, -7.21219e-08, 0.694738)
scene.camera = ob_auto_camera
light_auto_sun = bpy.data.lights.new('AutoSun', 'SUN')
light_auto_sun.energy = 3.0
light_auto_sun.angle = 0.0523599
ob_auto_sun = bpy.data.objects.new('AutoSun', light_auto_sun)
scene.collection.objects.link(ob_auto_sun)
ob_auto_sun.rotation_euler = (0.872665, 0.174533, 0.523599)
bpy.context.view_layer.update()

